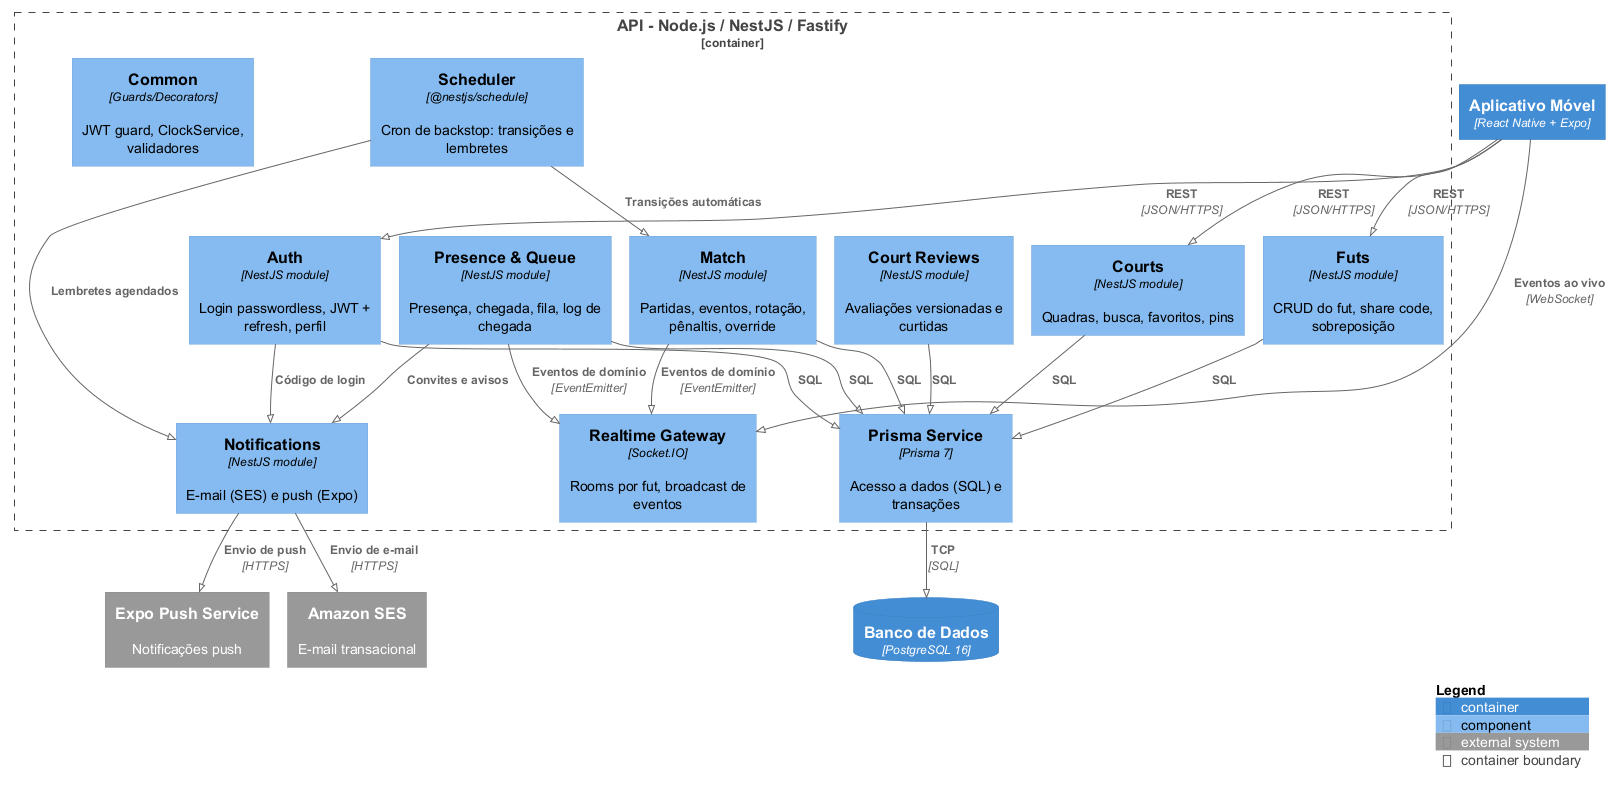

The diagram above was rendered by PlantUML. Its source (embedded in the PNG):
@startuml c4-componentes
!pragma layout smetana
!include https://raw.githubusercontent.com/plantuml-stdlib/C4-PlantUML/master/C4_Component.puml

Container(app, "Aplicativo Móvel", "React Native + Expo", "")
ContainerDb(db, "Banco de Dados", "PostgreSQL 16", "")
System_Ext(ses, "Amazon SES", "E-mail transacional")
System_Ext(push, "Expo Push Service", "Notificações push")

Container_Boundary(api, "API - Node.js / NestJS / Fastify") {
  Component(auth, "Auth", "NestJS module", "Login passwordless, JWT + refresh, perfil")
  Component(courts, "Courts", "NestJS module", "Quadras, busca, favoritos, pins")
  Component(reviews, "Court Reviews", "NestJS module", "Avaliações versionadas e curtidas")
  Component(futs, "Futs", "NestJS module", "CRUD do fut, share code, sobreposição")
  Component(presence, "Presence & Queue", "NestJS module", "Presença, chegada, fila, log de chegada")
  Component(match, "Match", "NestJS module", "Partidas, eventos, rotação, pênaltis, override")
  Component(rt, "Realtime Gateway", "Socket.IO", "Rooms por fut, broadcast de eventos")
  Component(notif, "Notifications", "NestJS module", "E-mail (SES) e push (Expo)")
  Component(cron, "Scheduler", "@nestjs/schedule", "Cron de backstop: transições e lembretes")
  Component(prisma, "Prisma Service", "Prisma 7", "Acesso a dados (SQL) e transações")
  Component(common, "Common", "Guards/Decorators", "JWT guard, ClockService, validadores")
}

Rel(app, auth, "REST", "JSON/HTTPS")
Rel(app, courts, "REST", "JSON/HTTPS")
Rel(app, futs, "REST", "JSON/HTTPS")
Rel(app, rt, "Eventos ao vivo", "WebSocket")
Rel(auth, prisma, "SQL")
Rel(courts, prisma, "SQL")
Rel(reviews, prisma, "SQL")
Rel(futs, prisma, "SQL")
Rel(presence, prisma, "SQL")
Rel(match, prisma, "SQL")
Rel(prisma, db, "TCP", "SQL")
Rel(presence, rt, "Eventos de domínio", "EventEmitter")
Rel(match, rt, "Eventos de domínio", "EventEmitter")
Rel(auth, notif, "Código de login")
Rel(presence, notif, "Convites e avisos")
Rel(cron, match, "Transições automáticas")
Rel(cron, notif, "Lembretes agendados")
Rel(notif, ses, "Envio de e-mail", "HTTPS")
Rel(notif, push, "Envio de push", "HTTPS")

SHOW_LEGEND()
@enduml